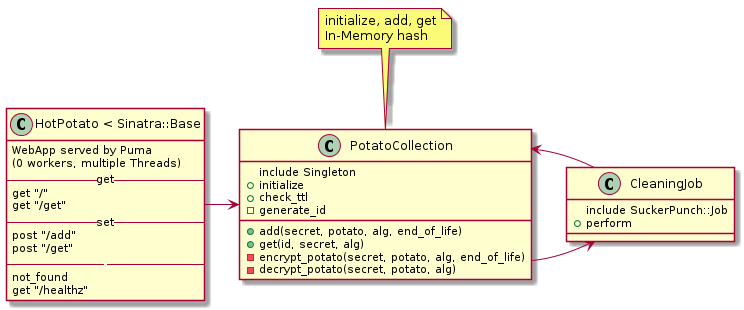

The diagram above was rendered by PlantUML. Its source (embedded in the PNG):
@startuml hot_potato-class_diagram

class PotatoCollection {
    include Singleton
    +initialize
    +add(secret, potato, alg, end_of_life)
    +get(id, secret, alg)
    +check_ttl
    -encrypt_potato(secret, potato, alg, end_of_life)
    -decrypt_potato(secret, potato, alg)
    -generate_id
}

class CleaningJob {
  include SuckerPunch::Job
  +perform
}

class "HotPotato < Sinatra::Base" as hot_potato {
    WebApp served by Puma 
    (0 workers, multiple Threads)
    -- get --
    get "/"
    get "/get"
    -- set --
    post "/add"
    post "/get"
    -- --
    not_found
    get "/healthz"
}

note top of PotatoCollection
    initialize, add, get
    In-Memory hash 
end note

PotatoCollection -> CleaningJob
CleaningJob -> PotatoCollection
hot_potato -> PotatoCollection

@enduml